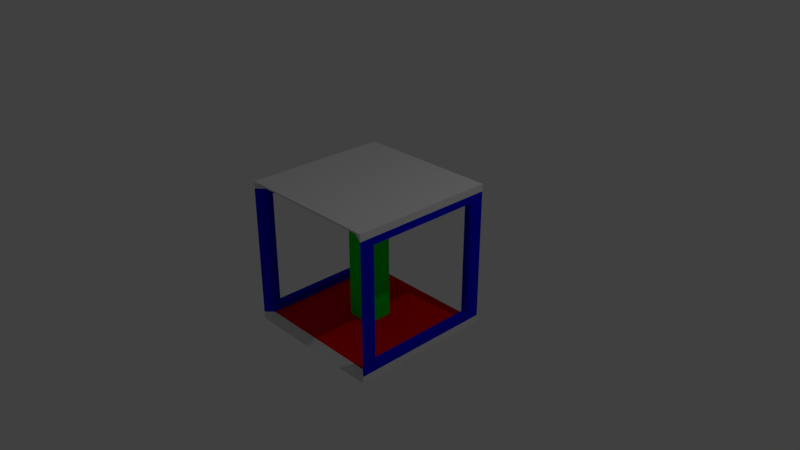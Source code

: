 # Source: frame.blend  (saved by Blender 2.78.0; exported with 4.5.12 LTS)
import bpy
from mathutils import Matrix  # noqa: F401  (used for matrix-valued properties, if any)

bpy.ops.wm.read_factory_settings(use_empty=True)
scene = bpy.context.scene
scene.name = 'Scene'

# ---- collections
col_collection_1 = bpy.data.collections.new('Collection 1'); scene.collection.children.link(col_collection_1)

# ---- materials (node trees are filled in below, after node groups)
mat_blank = bpy.data.materials.new('blank')
mat_blank.alpha_threshold = 0.0
mat_blank.use_transparent_shadow = False
mat_blank.roughness = 0.5
mat_blank.line_color = (0.0, 0.0, 0.0, 1.0)
mat_blue = bpy.data.materials.new('blue')
mat_blue.alpha_threshold = 0.0
mat_blue.use_transparent_shadow = False
mat_blue.diffuse_color = (0.0, 0.0, 0.8, 1.0)
mat_blue.roughness = 0.5
mat_green = bpy.data.materials.new('green')
mat_green.alpha_threshold = 0.0
mat_green.use_transparent_shadow = False
mat_green.diffuse_color = (0.0, 0.8, 0.0, 1.0)
mat_green.roughness = 0.5
mat_red = bpy.data.materials.new('red')
mat_red.alpha_threshold = 0.0
mat_red.use_transparent_shadow = False
mat_red.diffuse_color = (0.8, 0.0, 0.0, 1.0)
mat_red.roughness = 0.5

# ---- material node trees

# ---- world
world_world = bpy.data.worlds.new('World'); scene.world = world_world
world_world.color = (0.05088, 0.05088, 0.05088)
world_world.use_sun_shadow = False
world_world.sun_shadow_jitter_overblur = 0.0
world_world.cycles.sampling_method = 'MANUAL'

# ---- cameras
cam_camera = bpy.data.cameras.new('Camera')
cam_camera.clip_end = 100.0
cam_camera.lens = 35.0
cam_camera.sensor_width = 32.0
cam_camera.sensor_height = 18.0
cam_camera.ortho_scale = 7.314
cam_camera.dof.focus_distance = 0.0
cam_camera.dof.aperture_fstop = 128.0

# ---- lights
light_lamp = bpy.data.lights.new('Lamp', 'POINT')
light_lamp.transmission_factor = 0.0
light_lamp.cutoff_distance = 30.0
light_lamp.energy = 100.0
light_lamp.shadow_buffer_clip_start = 1.001
light_lamp.shadow_soft_size = 0.1
light_lamp.shadow_maximum_resolution = 0.006
light_lamp.use_absolute_resolution = True

# ---- meshes
me_cube = bpy.data.meshes.new('Cube')
me_cube.from_pydata([(1.0, 1.0, -1.0), (1.0, -1.0, -1.0), (-1.0, -1.0, -1.0), (-1.0, 1.0, -1.0), (1.0, 1.0, -0.9), (1.0, -1.0, -0.9), (-1.0, -1.0, -0.9), (-1.0, 1.0, -0.9), (0.9, 0.9, -0.9), (0.9, -0.9, -0.9), (-0.9, 0.9, -0.9), (-0.9, -0.9, -0.9), (1.0, 1.0, 0.9), (1.0, -1.0, 0.9), (0.9, 0.9, 0.9), (0.9, -0.9, 0.9), (1.0, 1.0, 1.0), (1.0, -1.0, 1.0), (0.9, 1.0, 1.0), (0.9, -1.0, 1.0), (-0.9, 1.0, 1.0), (-0.9, -1.0, 1.0), (-1.0, -1.0, 0.9), (-1.0, 1.0, 0.9), (-0.9, -0.9, 0.9), (-0.9, 0.9, 0.9), (-1.0, -1.0, 1.0), (-1.0, 1.0, 1.0), (-1.0, -0.8, -0.8), (1.0, -0.8, -0.8), (-0.9, -0.8, -0.8), (0.9, -0.8, -0.8), (-1.0, 0.8, -0.8), (1.0, 0.8, -0.8), (-0.9, 0.8, -0.8), (0.9, 0.8, -0.8), (-1.0, -0.8, 0.4), (-0.9, -0.8, 0.36), (0.9, -0.8, -0.36), (-1.0, 0.8, 0.8), (1.0, 0.8, 0.8), (1.0, 0.8, 0.72), (-0.9, 0.8, 0.8), (-0.9, 0.8, -0.36), (0.9, 0.8, 0.8), (0.9, 0.8, 0.36), (-1.0, -0.8, 0.8), (1.0, -0.8, 0.8), (-0.9, -0.8, 0.8), (0.9, -0.8, 0.8), (0.18, 0.18, -0.9), (0.18, -0.18, -0.9), (-0.18, 0.18, -0.9), (-0.18, -0.18, -0.9), (0.18, 0.18, 0.9), (0.18, -0.18, 0.9), (-0.18, 0.18, 0.9), (-0.18, -0.18, 0.9)], [], [(0, 1, 2, 3), (2, 1, 9, 11), (0, 4, 5, 1), (6, 2, 11), (2, 6, 7, 3), (5, 9, 1), (8, 10, 52, 50), (9, 5, 13, 15), (10, 7, 23, 25), (3, 10, 8, 0), (12, 18, 16), (8, 31, 35), (40, 12, 47), (4, 8, 14, 12), (17, 16, 18, 19), (13, 19, 15), (13, 12, 16, 17), (18, 14, 25, 20), (15, 19, 21, 24), (25, 56, 57, 24), (19, 18, 20, 21), (23, 22, 26, 27), (6, 11, 24, 22), (11, 34, 30), (7, 6, 32), (20, 27, 26, 21), (23, 20, 25), (21, 22, 24), (39, 46, 22), (29, 5, 4), (24, 42, 25), (32, 34, 43, 42, 39), (35, 33, 41, 40, 44, 45), (28, 30, 34, 32), (31, 29, 33, 35), (47, 49, 44, 40), (48, 46, 39, 42), (29, 31, 38, 49, 47), (30, 28, 36, 46, 48, 37), (14, 49, 15), (4, 0, 8), (7, 10, 3), (12, 14, 18), (13, 17, 19), (23, 27, 20), (21, 26, 22), (50, 52, 56, 54), (11, 9, 51, 53), (9, 8, 50, 51), (10, 11, 53, 52), (24, 57, 55, 15), (53, 51, 55, 57), (51, 50, 54, 55), (52, 53, 57, 56), (25, 14, 54, 56), (15, 55, 54, 14), (9, 38, 31), (35, 45, 8), (9, 31, 8), (45, 14, 8), (32, 39, 23, 7), (40, 41, 12), (13, 47, 12), (10, 43, 34), (30, 37, 11), (10, 34, 11), (37, 24, 11), (6, 22, 36), (6, 36, 28), (6, 28, 32), (22, 23, 39), (46, 36, 22), (4, 12, 41), (33, 29, 4), (4, 41, 33), (24, 37, 48), (42, 43, 25), (24, 48, 42), (43, 10, 25), (14, 45, 44), (49, 38, 15), (14, 44, 49), (38, 9, 15), (5, 29, 47, 13)])
me_cube.polygons.foreach_set('material_index', [0, 0, 0, 0, 0, 0, 3, 1, 1, 0, 0, 1, 1, 1, 0, 0, 0, 0, 0, 3, 0, 0, 1, 1, 1, 0, 0, 0, 1, 1, 1, 1, 1, 1, 1, 1, 1, 1, 1, 1, 0, 0, 0, 0, 0, 0, 2, 3, 3, 3, 3, 2, 2, 2, 3, 3, 1, 1, 1, 1, 1, 1, 1, 1, 1, 1, 1, 1, 1, 1, 1, 1, 1, 1, 1, 1, 1, 1, 1, 1, 1, 1, 1, 1])
me_cube.materials.append(mat_blank)
me_cube.materials.append(mat_blue)
me_cube.materials.append(mat_green)
me_cube.materials.append(mat_red)
me_cube.use_remesh_preserve_volume = False
me_cube.use_remesh_preserve_attributes = False
me_cube.use_mirror_vertex_groups = False
me_cube.update()

# ---- objects
ob_cube = bpy.data.objects.new('Cube', me_cube)
ob_lamp = bpy.data.objects.new('Lamp', light_lamp)
ob_camera = bpy.data.objects.new('Camera', cam_camera)

# ---- transforms, parenting, visibility, modifiers, constraints
ob_cube.location = (0.0, 0.0, 0.0)
ob_cube.lock_rotations_4d = False
ob_cube.empty_display_type = 'ARROWS'
ob_cube.lineart.crease_threshold = 0.0
ob_lamp.location = (4.076, 1.005, 5.904)
ob_lamp.rotation_euler = (0.6503, 0.05522, 1.866)
ob_lamp.lock_rotations_4d = False
ob_lamp.empty_display_type = 'ARROWS'
ob_lamp.color = (0.0, 0.0, 0.0, 0.0)
ob_lamp.lineart.crease_threshold = 0.0
ob_camera.location = (7.481, -6.508, 5.344)
ob_camera.rotation_euler = (1.109, 0.0, 0.8149)
ob_camera.lock_rotations_4d = False
ob_camera.empty_display_type = 'ARROWS'
ob_camera.color = (0.0, 0.0, 0.0, 0.0)
ob_camera.display_type = 'WIRE'
ob_camera.lineart.crease_threshold = 0.0

# ---- collection membership
col_collection_1.objects.link(ob_cube)
col_collection_1.objects.link(ob_lamp)
col_collection_1.objects.link(ob_camera)

# ---- scene / render settings (as saved in the file)
scene.camera = ob_camera
scene.frame_start = 1; scene.frame_end = 250; scene.frame_set(1)
scene.render.engine = 'BLENDER_EEVEE_NEXT'
scene.render.resolution_percentage = 50
scene.render.dither_intensity = 0.0
scene.cycles.use_denoising = False
scene.cycles.samples = 128
scene.cycles.sampling_pattern = 'TABULATED_SOBOL'
scene.cycles.light_sampling_threshold = 0.0
scene.cycles.use_adaptive_sampling = False
scene.cycles.use_light_tree = False
scene.cycles.blur_glossy = 0.0
scene.cycles.sample_clamp_indirect = 0.0
scene.view_settings.view_transform = 'Standard'
bpy.context.view_layer.update()

